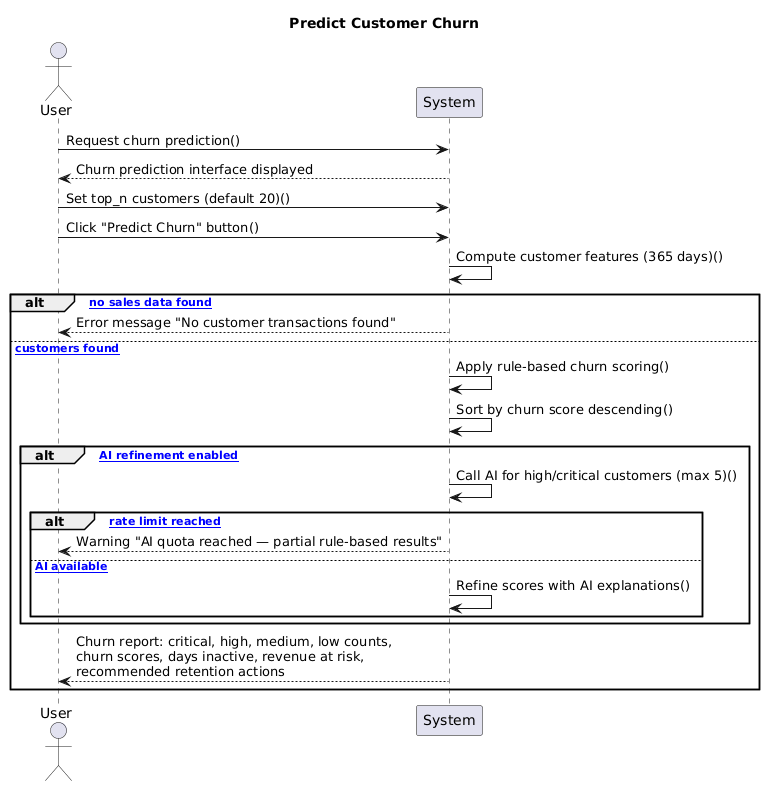

The diagram above was rendered by PlantUML. Its source (embedded in the PNG):
@startuml
title Predict Customer Churn

actor "User" as user
participant "System" as system

user -> system : Request churn prediction()
system --> user : Churn prediction interface displayed

user -> system : Set top_n customers (default 20)()
user -> system : Click "Predict Churn" button()
system -> system : Compute customer features (365 days)()

alt [= no sales data found]
  system --> user : Error message "No customer transactions found"
else [= customers found]
  system -> system : Apply rule-based churn scoring()
  system -> system : Sort by churn score descending()

  alt [= AI refinement enabled]
    system -> system : Call AI for high/critical customers (max 5)()

    alt [= rate limit reached]
      system --> user : Warning "AI quota reached — partial rule-based results"
    else [= AI available]
      system -> system : Refine scores with AI explanations()
    end
  end

  system --> user : Churn report: critical, high, medium, low counts,\nchurn scores, days inactive, revenue at risk,\nrecommended retention actions
end
@enduml